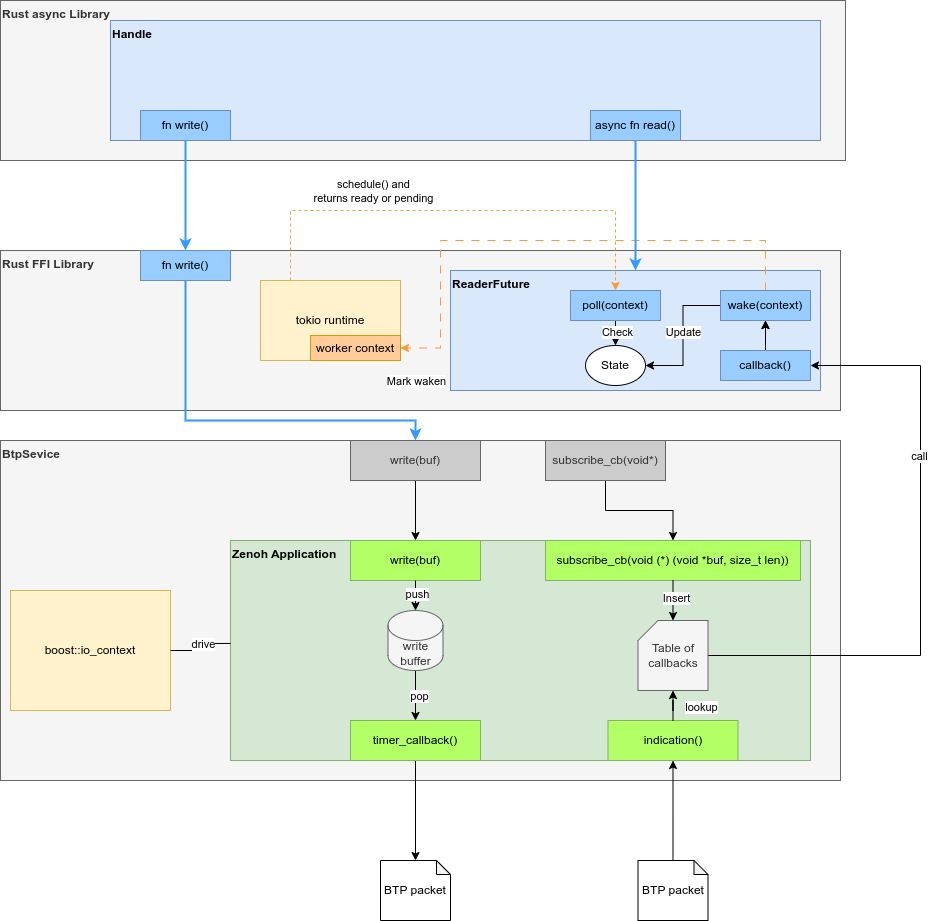

The diagram above was exported from draw.io. Its source (the exported page's mxGraphModel, read from the mxfile embedded in the PNG):
<mxGraphModel dx="1434" dy="3174" grid="1" gridSize="10" guides="1" tooltips="1" connect="1" arrows="1" fold="1" page="1" pageScale="1" pageWidth="3300" pageHeight="2339" math="0" shadow="0">
  <root>
    <mxCell id="0" />
    <mxCell id="1" parent="0" />
    <mxCell id="rNiYW2FCLf6vyMSnKIOH-11" value="&lt;b&gt;Rust FFI Library&lt;/b&gt;" style="rounded=0;whiteSpace=wrap;html=1;fillColor=#f5f5f5;verticalAlign=top;align=left;strokeColor=#666666;fontColor=#333333;" parent="1" vertex="1">
      <mxGeometry x="280" width="840" height="160" as="geometry" />
    </mxCell>
    <mxCell id="rNiYW2FCLf6vyMSnKIOH-48" value="ReaderFuture" style="rounded=0;whiteSpace=wrap;html=1;fillColor=#dae8fc;strokeColor=#6c8ebf;fontStyle=1;verticalAlign=top;align=left;" parent="1" vertex="1">
      <mxGeometry x="730" y="20" width="370" height="120" as="geometry" />
    </mxCell>
    <mxCell id="rNiYW2FCLf6vyMSnKIOH-1" value="&lt;b&gt;BtpSevice&lt;/b&gt;" style="rounded=0;whiteSpace=wrap;html=1;fillColor=#f5f5f5;verticalAlign=top;align=left;strokeColor=#666666;fontColor=#333333;" parent="1" vertex="1">
      <mxGeometry x="280" y="190" width="840" height="340" as="geometry" />
    </mxCell>
    <mxCell id="rNiYW2FCLf6vyMSnKIOH-2" value="Zenoh Application" style="rounded=0;whiteSpace=wrap;html=1;fillColor=#d5e8d4;strokeColor=#82b366;fontStyle=1;verticalAlign=top;align=left;" parent="1" vertex="1">
      <mxGeometry x="510" y="290" width="580" height="220" as="geometry" />
    </mxCell>
    <mxCell id="rNiYW2FCLf6vyMSnKIOH-7" style="edgeStyle=orthogonalEdgeStyle;rounded=0;orthogonalLoop=1;jettySize=auto;html=1;entryX=0.5;entryY=0;entryDx=0;entryDy=0;" parent="1" source="rNiYW2FCLf6vyMSnKIOH-3" target="rNiYW2FCLf6vyMSnKIOH-6" edge="1">
      <mxGeometry relative="1" as="geometry" />
    </mxCell>
    <mxCell id="rNiYW2FCLf6vyMSnKIOH-3" value="write(buf)" style="rounded=0;whiteSpace=wrap;html=1;fillColor=#CCCCCC;strokeColor=#666666;fontColor=#333333;" parent="1" vertex="1">
      <mxGeometry x="630" y="190" width="130" height="40" as="geometry" />
    </mxCell>
    <mxCell id="rNiYW2FCLf6vyMSnKIOH-9" style="edgeStyle=orthogonalEdgeStyle;rounded=0;orthogonalLoop=1;jettySize=auto;html=1;" parent="1" source="rNiYW2FCLf6vyMSnKIOH-4" target="rNiYW2FCLf6vyMSnKIOH-8" edge="1">
      <mxGeometry relative="1" as="geometry" />
    </mxCell>
    <mxCell id="rNiYW2FCLf6vyMSnKIOH-4" value="subscribe_cb(void*)" style="rounded=0;whiteSpace=wrap;html=1;fillColor=#CCCCCC;strokeColor=#666666;fontColor=#333333;" parent="1" vertex="1">
      <mxGeometry x="825" y="190" width="120" height="40" as="geometry" />
    </mxCell>
    <mxCell id="rNiYW2FCLf6vyMSnKIOH-5" value="boost::io_context" style="rounded=0;whiteSpace=wrap;html=1;fillColor=#fff2cc;strokeColor=#d6b656;" parent="1" vertex="1">
      <mxGeometry x="290" y="340" width="160" height="120" as="geometry" />
    </mxCell>
    <mxCell id="rNiYW2FCLf6vyMSnKIOH-6" value="write(buf)" style="rounded=0;whiteSpace=wrap;html=1;fillColor=#B3FF66;strokeColor=#82b366;" parent="1" vertex="1">
      <mxGeometry x="630" y="290" width="130" height="40" as="geometry" />
    </mxCell>
    <mxCell id="rNiYW2FCLf6vyMSnKIOH-8" value="subscribe_cb(void (*) (void *buf, size_t len))" style="rounded=0;whiteSpace=wrap;html=1;fillColor=#B3FF66;strokeColor=#82b366;" parent="1" vertex="1">
      <mxGeometry x="825" y="290" width="255" height="40" as="geometry" />
    </mxCell>
    <mxCell id="rNiYW2FCLf6vyMSnKIOH-36" style="edgeStyle=orthogonalEdgeStyle;rounded=0;orthogonalLoop=1;jettySize=auto;html=1;" parent="1" source="rNiYW2FCLf6vyMSnKIOH-10" target="rNiYW2FCLf6vyMSnKIOH-34" edge="1">
      <mxGeometry relative="1" as="geometry" />
    </mxCell>
    <mxCell id="rNiYW2FCLf6vyMSnKIOH-10" value="timer_callback()" style="rounded=0;whiteSpace=wrap;html=1;fillColor=#B3FF66;strokeColor=#82b366;" parent="1" vertex="1">
      <mxGeometry x="630" y="470" width="130" height="40" as="geometry" />
    </mxCell>
    <mxCell id="rNiYW2FCLf6vyMSnKIOH-42" style="edgeStyle=orthogonalEdgeStyle;rounded=0;orthogonalLoop=1;jettySize=auto;html=1;entryX=1;entryY=0.5;entryDx=0;entryDy=0;" parent="1" source="rNiYW2FCLf6vyMSnKIOH-22" target="rNiYW2FCLf6vyMSnKIOH-41" edge="1">
      <mxGeometry relative="1" as="geometry">
        <Array as="points">
          <mxPoint x="1200" y="405" />
          <mxPoint x="1200" y="115" />
        </Array>
      </mxGeometry>
    </mxCell>
    <mxCell id="rNiYW2FCLf6vyMSnKIOH-43" value="call" style="edgeLabel;html=1;align=center;verticalAlign=middle;resizable=0;points=[];" parent="rNiYW2FCLf6vyMSnKIOH-42" vertex="1" connectable="0">
      <mxGeometry x="0.3502" y="2" relative="1" as="geometry">
        <mxPoint y="1" as="offset" />
      </mxGeometry>
    </mxCell>
    <mxCell id="rNiYW2FCLf6vyMSnKIOH-22" value="Table of callbacks" style="shape=card;whiteSpace=wrap;html=1;size=20;fillColor=#f5f5f5;fontColor=#333333;strokeColor=#666666;" parent="1" vertex="1">
      <mxGeometry x="917.5" y="370" width="70" height="70" as="geometry" />
    </mxCell>
    <mxCell id="rNiYW2FCLf6vyMSnKIOH-23" style="edgeStyle=orthogonalEdgeStyle;rounded=0;orthogonalLoop=1;jettySize=auto;html=1;entryX=0.5;entryY=0;entryDx=0;entryDy=0;entryPerimeter=0;" parent="1" source="rNiYW2FCLf6vyMSnKIOH-8" target="rNiYW2FCLf6vyMSnKIOH-22" edge="1">
      <mxGeometry relative="1" as="geometry" />
    </mxCell>
    <mxCell id="rNiYW2FCLf6vyMSnKIOH-24" value="Insert" style="edgeLabel;html=1;align=center;verticalAlign=middle;resizable=0;points=[];" parent="rNiYW2FCLf6vyMSnKIOH-23" vertex="1" connectable="0">
      <mxGeometry x="-0.152" y="3" relative="1" as="geometry">
        <mxPoint as="offset" />
      </mxGeometry>
    </mxCell>
    <mxCell id="rNiYW2FCLf6vyMSnKIOH-25" value="indication()" style="rounded=0;whiteSpace=wrap;html=1;fillColor=#B3FF66;strokeColor=#82b366;" parent="1" vertex="1">
      <mxGeometry x="887.5" y="470" width="130" height="40" as="geometry" />
    </mxCell>
    <mxCell id="rNiYW2FCLf6vyMSnKIOH-26" style="edgeStyle=orthogonalEdgeStyle;rounded=0;orthogonalLoop=1;jettySize=auto;html=1;entryX=0.5;entryY=1;entryDx=0;entryDy=0;entryPerimeter=0;" parent="1" source="rNiYW2FCLf6vyMSnKIOH-25" target="rNiYW2FCLf6vyMSnKIOH-22" edge="1">
      <mxGeometry relative="1" as="geometry" />
    </mxCell>
    <mxCell id="rNiYW2FCLf6vyMSnKIOH-27" value="lookup" style="edgeLabel;html=1;align=center;verticalAlign=middle;resizable=0;points=[];" parent="rNiYW2FCLf6vyMSnKIOH-26" vertex="1" connectable="0">
      <mxGeometry x="0.36" y="-3" relative="1" as="geometry">
        <mxPoint x="25" as="offset" />
      </mxGeometry>
    </mxCell>
    <mxCell id="rNiYW2FCLf6vyMSnKIOH-32" style="edgeStyle=orthogonalEdgeStyle;rounded=0;orthogonalLoop=1;jettySize=auto;html=1;entryX=0.5;entryY=0;entryDx=0;entryDy=0;" parent="1" source="rNiYW2FCLf6vyMSnKIOH-28" target="rNiYW2FCLf6vyMSnKIOH-10" edge="1">
      <mxGeometry relative="1" as="geometry" />
    </mxCell>
    <mxCell id="rNiYW2FCLf6vyMSnKIOH-33" value="pop" style="edgeLabel;html=1;align=center;verticalAlign=middle;resizable=0;points=[];" parent="rNiYW2FCLf6vyMSnKIOH-32" vertex="1" connectable="0">
      <mxGeometry y="3" relative="1" as="geometry">
        <mxPoint as="offset" />
      </mxGeometry>
    </mxCell>
    <mxCell id="rNiYW2FCLf6vyMSnKIOH-28" value="write buffer" style="shape=cylinder3;whiteSpace=wrap;html=1;boundedLbl=1;backgroundOutline=1;size=15;fillColor=#f5f5f5;fontColor=#333333;strokeColor=#666666;" parent="1" vertex="1">
      <mxGeometry x="667.5" y="360" width="55" height="60" as="geometry" />
    </mxCell>
    <mxCell id="rNiYW2FCLf6vyMSnKIOH-30" style="edgeStyle=orthogonalEdgeStyle;rounded=0;orthogonalLoop=1;jettySize=auto;html=1;entryX=0.5;entryY=0;entryDx=0;entryDy=0;entryPerimeter=0;" parent="1" source="rNiYW2FCLf6vyMSnKIOH-6" target="rNiYW2FCLf6vyMSnKIOH-28" edge="1">
      <mxGeometry relative="1" as="geometry" />
    </mxCell>
    <mxCell id="rNiYW2FCLf6vyMSnKIOH-31" value="push" style="edgeLabel;html=1;align=center;verticalAlign=middle;resizable=0;points=[];" parent="rNiYW2FCLf6vyMSnKIOH-30" vertex="1" connectable="0">
      <mxGeometry x="0.32" y="1" relative="1" as="geometry">
        <mxPoint as="offset" />
      </mxGeometry>
    </mxCell>
    <mxCell id="rNiYW2FCLf6vyMSnKIOH-34" value="BTP packet" style="shape=note;whiteSpace=wrap;html=1;backgroundOutline=1;darkOpacity=0.05;size=14;" parent="1" vertex="1">
      <mxGeometry x="660" y="610" width="70" height="60" as="geometry" />
    </mxCell>
    <mxCell id="rNiYW2FCLf6vyMSnKIOH-38" style="edgeStyle=orthogonalEdgeStyle;rounded=0;orthogonalLoop=1;jettySize=auto;html=1;entryX=0.5;entryY=1;entryDx=0;entryDy=0;" parent="1" source="rNiYW2FCLf6vyMSnKIOH-37" target="rNiYW2FCLf6vyMSnKIOH-25" edge="1">
      <mxGeometry relative="1" as="geometry" />
    </mxCell>
    <mxCell id="rNiYW2FCLf6vyMSnKIOH-37" value="BTP packet" style="shape=note;whiteSpace=wrap;html=1;backgroundOutline=1;darkOpacity=0.05;size=14;" parent="1" vertex="1">
      <mxGeometry x="917.5" y="610" width="70" height="60" as="geometry" />
    </mxCell>
    <mxCell id="rNiYW2FCLf6vyMSnKIOH-57" style="edgeStyle=orthogonalEdgeStyle;rounded=0;orthogonalLoop=1;jettySize=auto;html=1;entryX=1;entryY=0.5;entryDx=0;entryDy=0;" parent="1" source="rNiYW2FCLf6vyMSnKIOH-40" target="rNiYW2FCLf6vyMSnKIOH-50" edge="1">
      <mxGeometry relative="1" as="geometry" />
    </mxCell>
    <mxCell id="rNiYW2FCLf6vyMSnKIOH-58" value="Update" style="edgeLabel;html=1;align=center;verticalAlign=middle;resizable=0;points=[];" parent="rNiYW2FCLf6vyMSnKIOH-57" vertex="1" connectable="0">
      <mxGeometry x="-0.0463" relative="1" as="geometry">
        <mxPoint as="offset" />
      </mxGeometry>
    </mxCell>
    <mxCell id="rNiYW2FCLf6vyMSnKIOH-62" style="edgeStyle=orthogonalEdgeStyle;rounded=0;orthogonalLoop=1;jettySize=auto;html=1;entryX=1;entryY=0.5;entryDx=0;entryDy=0;dashed=1;dashPattern=8 8;strokeColor=#FF9933;" parent="1" source="rNiYW2FCLf6vyMSnKIOH-40" target="rNiYW2FCLf6vyMSnKIOH-60" edge="1">
      <mxGeometry relative="1" as="geometry">
        <Array as="points">
          <mxPoint x="1045" y="-10" />
          <mxPoint x="720" y="-10" />
          <mxPoint x="720" y="98" />
        </Array>
      </mxGeometry>
    </mxCell>
    <mxCell id="rNiYW2FCLf6vyMSnKIOH-63" value="Mark waken" style="edgeLabel;html=1;align=center;verticalAlign=middle;resizable=0;points=[];" parent="rNiYW2FCLf6vyMSnKIOH-62" vertex="1" connectable="0">
      <mxGeometry x="0.7128" y="2" relative="1" as="geometry">
        <mxPoint x="-27" y="68" as="offset" />
      </mxGeometry>
    </mxCell>
    <mxCell id="rNiYW2FCLf6vyMSnKIOH-40" value="wake(context)" style="rounded=0;whiteSpace=wrap;html=1;fillColor=#99CCFF;strokeColor=#6c8ebf;" parent="1" vertex="1">
      <mxGeometry x="1000" y="40" width="90" height="30" as="geometry" />
    </mxCell>
    <mxCell id="rNiYW2FCLf6vyMSnKIOH-49" style="edgeStyle=orthogonalEdgeStyle;rounded=0;orthogonalLoop=1;jettySize=auto;html=1;" parent="1" source="rNiYW2FCLf6vyMSnKIOH-41" target="rNiYW2FCLf6vyMSnKIOH-40" edge="1">
      <mxGeometry relative="1" as="geometry" />
    </mxCell>
    <mxCell id="rNiYW2FCLf6vyMSnKIOH-51" value="" style="edgeStyle=orthogonalEdgeStyle;rounded=0;orthogonalLoop=1;jettySize=auto;html=1;" parent="1" source="rNiYW2FCLf6vyMSnKIOH-41" target="rNiYW2FCLf6vyMSnKIOH-40" edge="1">
      <mxGeometry relative="1" as="geometry" />
    </mxCell>
    <mxCell id="rNiYW2FCLf6vyMSnKIOH-41" value="callback()" style="rounded=0;whiteSpace=wrap;html=1;fillColor=#99CCFF;strokeColor=#6c8ebf;" parent="1" vertex="1">
      <mxGeometry x="1000" y="100" width="90" height="30" as="geometry" />
    </mxCell>
    <mxCell id="rNiYW2FCLf6vyMSnKIOH-54" style="edgeStyle=orthogonalEdgeStyle;rounded=0;orthogonalLoop=1;jettySize=auto;html=1;entryX=0.5;entryY=0;entryDx=0;entryDy=0;" parent="1" source="rNiYW2FCLf6vyMSnKIOH-44" target="rNiYW2FCLf6vyMSnKIOH-50" edge="1">
      <mxGeometry relative="1" as="geometry" />
    </mxCell>
    <mxCell id="rNiYW2FCLf6vyMSnKIOH-56" value="Check" style="edgeLabel;html=1;align=center;verticalAlign=middle;resizable=0;points=[];" parent="rNiYW2FCLf6vyMSnKIOH-54" vertex="1" connectable="0">
      <mxGeometry x="0.0451" y="-1" relative="1" as="geometry">
        <mxPoint as="offset" />
      </mxGeometry>
    </mxCell>
    <mxCell id="rNiYW2FCLf6vyMSnKIOH-44" value="poll(context)" style="rounded=0;whiteSpace=wrap;html=1;fillColor=#99CCFF;strokeColor=#6c8ebf;" parent="1" vertex="1">
      <mxGeometry x="850" y="40" width="90" height="30" as="geometry" />
    </mxCell>
    <mxCell id="rNiYW2FCLf6vyMSnKIOH-45" style="edgeStyle=orthogonalEdgeStyle;rounded=0;orthogonalLoop=1;jettySize=auto;html=1;entryX=0;entryY=0.468;entryDx=0;entryDy=0;entryPerimeter=0;endArrow=none;endFill=0;" parent="1" source="rNiYW2FCLf6vyMSnKIOH-5" target="rNiYW2FCLf6vyMSnKIOH-2" edge="1">
      <mxGeometry relative="1" as="geometry" />
    </mxCell>
    <mxCell id="rNiYW2FCLf6vyMSnKIOH-46" value="drive" style="edgeLabel;html=1;align=center;verticalAlign=middle;resizable=0;points=[];" parent="rNiYW2FCLf6vyMSnKIOH-45" vertex="1" connectable="0">
      <mxGeometry x="0.1746" y="-1" relative="1" as="geometry">
        <mxPoint as="offset" />
      </mxGeometry>
    </mxCell>
    <mxCell id="rNiYW2FCLf6vyMSnKIOH-52" style="edgeStyle=orthogonalEdgeStyle;rounded=0;orthogonalLoop=1;jettySize=auto;html=1;entryX=0.5;entryY=0;entryDx=0;entryDy=0;dashed=1;strokeColor=#FF9933;" parent="1" source="rNiYW2FCLf6vyMSnKIOH-47" target="rNiYW2FCLf6vyMSnKIOH-44" edge="1">
      <mxGeometry relative="1" as="geometry">
        <Array as="points">
          <mxPoint x="570" y="-40" />
          <mxPoint x="895" y="-40" />
        </Array>
      </mxGeometry>
    </mxCell>
    <mxCell id="rNiYW2FCLf6vyMSnKIOH-61" value="schedule() and&lt;div&gt;returns ready or pending&lt;/div&gt;" style="edgeLabel;html=1;align=center;verticalAlign=middle;resizable=0;points=[];" parent="rNiYW2FCLf6vyMSnKIOH-52" vertex="1" connectable="0">
      <mxGeometry x="-0.506" y="-1" relative="1" as="geometry">
        <mxPoint x="35" y="-21" as="offset" />
      </mxGeometry>
    </mxCell>
    <mxCell id="rNiYW2FCLf6vyMSnKIOH-47" value="tokio runtime" style="rounded=0;whiteSpace=wrap;html=1;fillColor=#fff2cc;strokeColor=#d6b656;" parent="1" vertex="1">
      <mxGeometry x="540" y="30" width="140" height="80" as="geometry" />
    </mxCell>
    <mxCell id="rNiYW2FCLf6vyMSnKIOH-50" value="State" style="ellipse;whiteSpace=wrap;html=1;" parent="1" vertex="1">
      <mxGeometry x="865" y="95" width="60" height="40" as="geometry" />
    </mxCell>
    <mxCell id="rNiYW2FCLf6vyMSnKIOH-60" value="worker context" style="rounded=0;whiteSpace=wrap;html=1;fillColor=#FFCC99;strokeColor=#d79b00;" parent="1" vertex="1">
      <mxGeometry x="590" y="85" width="90" height="25" as="geometry" />
    </mxCell>
    <mxCell id="rNiYW2FCLf6vyMSnKIOH-64" value="&lt;b&gt;Rust async Library&lt;/b&gt;" style="rounded=0;whiteSpace=wrap;html=1;fillColor=#f5f5f5;verticalAlign=top;align=left;strokeColor=#666666;fontColor=#333333;" parent="1" vertex="1">
      <mxGeometry x="280" y="-250" width="845" height="160" as="geometry" />
    </mxCell>
    <mxCell id="rNiYW2FCLf6vyMSnKIOH-65" value="Handle" style="rounded=0;whiteSpace=wrap;html=1;fillColor=#dae8fc;strokeColor=#6c8ebf;fontStyle=1;verticalAlign=top;align=left;" parent="1" vertex="1">
      <mxGeometry x="390" y="-230" width="710" height="120" as="geometry" />
    </mxCell>
    <mxCell id="rNiYW2FCLf6vyMSnKIOH-67" style="edgeStyle=orthogonalEdgeStyle;rounded=0;orthogonalLoop=1;jettySize=auto;html=1;strokeWidth=2;strokeColor=#3399FF;" parent="1" source="rNiYW2FCLf6vyMSnKIOH-66" target="rNiYW2FCLf6vyMSnKIOH-48" edge="1">
      <mxGeometry relative="1" as="geometry" />
    </mxCell>
    <mxCell id="rNiYW2FCLf6vyMSnKIOH-66" value="async fn read()" style="rounded=0;whiteSpace=wrap;html=1;fillColor=#99CCFF;strokeColor=#6c8ebf;" parent="1" vertex="1">
      <mxGeometry x="870" y="-140" width="90" height="30" as="geometry" />
    </mxCell>
    <mxCell id="rNiYW2FCLf6vyMSnKIOH-71" style="edgeStyle=orthogonalEdgeStyle;rounded=0;orthogonalLoop=1;jettySize=auto;html=1;entryX=0.5;entryY=0;entryDx=0;entryDy=0;strokeWidth=2;strokeColor=#3399FF;" parent="1" source="rNiYW2FCLf6vyMSnKIOH-69" target="rNiYW2FCLf6vyMSnKIOH-70" edge="1">
      <mxGeometry relative="1" as="geometry" />
    </mxCell>
    <mxCell id="rNiYW2FCLf6vyMSnKIOH-69" value="fn write()" style="rounded=0;whiteSpace=wrap;html=1;fillColor=#99CCFF;strokeColor=#6c8ebf;" parent="1" vertex="1">
      <mxGeometry x="420" y="-140" width="90" height="30" as="geometry" />
    </mxCell>
    <mxCell id="rNiYW2FCLf6vyMSnKIOH-72" style="edgeStyle=orthogonalEdgeStyle;rounded=0;orthogonalLoop=1;jettySize=auto;html=1;strokeWidth=2;strokeColor=#3399FF;" parent="1" source="rNiYW2FCLf6vyMSnKIOH-70" target="rNiYW2FCLf6vyMSnKIOH-3" edge="1">
      <mxGeometry relative="1" as="geometry">
        <Array as="points">
          <mxPoint x="465" y="170" />
          <mxPoint x="695" y="170" />
        </Array>
      </mxGeometry>
    </mxCell>
    <mxCell id="rNiYW2FCLf6vyMSnKIOH-70" value="fn write()" style="rounded=0;whiteSpace=wrap;html=1;fillColor=#99CCFF;strokeColor=#6c8ebf;" parent="1" vertex="1">
      <mxGeometry x="420" width="90" height="30" as="geometry" />
    </mxCell>
  </root>
</mxGraphModel>